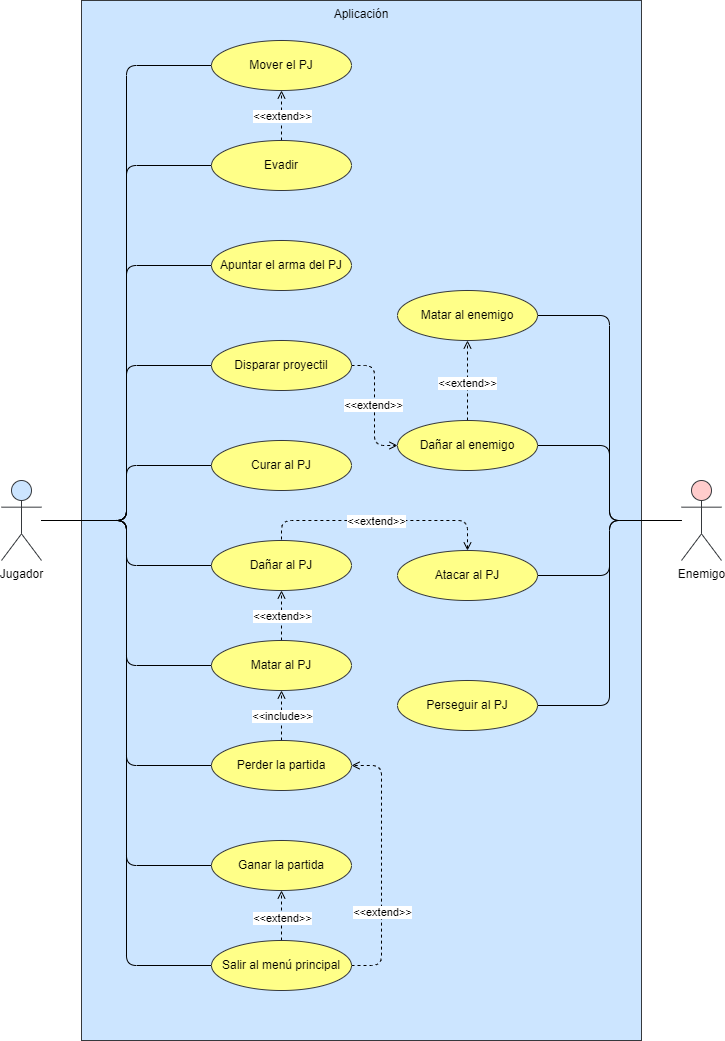

The diagram above was exported from draw.io. Its source (the exported page's mxGraphModel, read from the mxfile embedded in the PNG):
<mxGraphModel dx="1434" dy="854" grid="1" gridSize="10" guides="1" tooltips="1" connect="1" arrows="1" fold="1" page="1" pageScale="1" pageWidth="827" pageHeight="1169" math="0" shadow="0">
  <root>
    <mxCell id="0" />
    <mxCell id="1" parent="0" />
    <mxCell id="23cG6fmh5YYWB6j6Y3ag-2" value="Aplicación" style="rounded=0;whiteSpace=wrap;html=1;verticalAlign=top;fillColor=#cce5ff;strokeColor=#36393d;" parent="1" vertex="1">
      <mxGeometry x="134" y="80" width="560" height="1040" as="geometry" />
    </mxCell>
    <mxCell id="wGGGPMqXFHpoNUDIlQIS-11" style="edgeStyle=orthogonalEdgeStyle;orthogonalLoop=1;jettySize=auto;html=1;entryX=0;entryY=0.5;entryDx=0;entryDy=0;elbow=vertical;endArrow=none;endFill=0;" parent="1" source="23cG6fmh5YYWB6j6Y3ag-1" target="wGGGPMqXFHpoNUDIlQIS-1" edge="1">
      <mxGeometry relative="1" as="geometry" />
    </mxCell>
    <mxCell id="wGGGPMqXFHpoNUDIlQIS-12" style="edgeStyle=orthogonalEdgeStyle;orthogonalLoop=1;jettySize=auto;html=1;entryX=0;entryY=0.5;entryDx=0;entryDy=0;elbow=vertical;endArrow=none;endFill=0;" parent="1" source="23cG6fmh5YYWB6j6Y3ag-1" target="wGGGPMqXFHpoNUDIlQIS-8" edge="1">
      <mxGeometry relative="1" as="geometry" />
    </mxCell>
    <mxCell id="wGGGPMqXFHpoNUDIlQIS-13" style="edgeStyle=orthogonalEdgeStyle;orthogonalLoop=1;jettySize=auto;html=1;entryX=0;entryY=0.5;entryDx=0;entryDy=0;elbow=vertical;endArrow=none;endFill=0;" parent="1" source="23cG6fmh5YYWB6j6Y3ag-1" target="wGGGPMqXFHpoNUDIlQIS-2" edge="1">
      <mxGeometry relative="1" as="geometry" />
    </mxCell>
    <mxCell id="wGGGPMqXFHpoNUDIlQIS-14" style="edgeStyle=orthogonalEdgeStyle;orthogonalLoop=1;jettySize=auto;html=1;entryX=0;entryY=0.5;entryDx=0;entryDy=0;elbow=vertical;endArrow=none;endFill=0;" parent="1" source="23cG6fmh5YYWB6j6Y3ag-1" target="wGGGPMqXFHpoNUDIlQIS-9" edge="1">
      <mxGeometry relative="1" as="geometry" />
    </mxCell>
    <mxCell id="wGGGPMqXFHpoNUDIlQIS-15" style="edgeStyle=orthogonalEdgeStyle;orthogonalLoop=1;jettySize=auto;html=1;entryX=0;entryY=0.5;entryDx=0;entryDy=0;elbow=vertical;endArrow=none;endFill=0;" parent="1" source="23cG6fmh5YYWB6j6Y3ag-1" target="wGGGPMqXFHpoNUDIlQIS-4" edge="1">
      <mxGeometry relative="1" as="geometry" />
    </mxCell>
    <mxCell id="wGGGPMqXFHpoNUDIlQIS-16" style="edgeStyle=orthogonalEdgeStyle;orthogonalLoop=1;jettySize=auto;html=1;entryX=0;entryY=0.5;entryDx=0;entryDy=0;elbow=vertical;endArrow=none;endFill=0;" parent="1" source="23cG6fmh5YYWB6j6Y3ag-1" target="wGGGPMqXFHpoNUDIlQIS-5" edge="1">
      <mxGeometry relative="1" as="geometry" />
    </mxCell>
    <mxCell id="wGGGPMqXFHpoNUDIlQIS-17" style="edgeStyle=orthogonalEdgeStyle;orthogonalLoop=1;jettySize=auto;html=1;entryX=0;entryY=0.5;entryDx=0;entryDy=0;elbow=vertical;endArrow=none;endFill=0;" parent="1" source="23cG6fmh5YYWB6j6Y3ag-1" target="wGGGPMqXFHpoNUDIlQIS-7" edge="1">
      <mxGeometry relative="1" as="geometry" />
    </mxCell>
    <mxCell id="wGGGPMqXFHpoNUDIlQIS-18" style="edgeStyle=orthogonalEdgeStyle;orthogonalLoop=1;jettySize=auto;html=1;entryX=0;entryY=0.5;entryDx=0;entryDy=0;elbow=vertical;endArrow=none;endFill=0;" parent="1" source="23cG6fmh5YYWB6j6Y3ag-1" target="wGGGPMqXFHpoNUDIlQIS-6" edge="1">
      <mxGeometry relative="1" as="geometry" />
    </mxCell>
    <mxCell id="wGGGPMqXFHpoNUDIlQIS-19" style="edgeStyle=orthogonalEdgeStyle;orthogonalLoop=1;jettySize=auto;html=1;entryX=0;entryY=0.5;entryDx=0;entryDy=0;elbow=vertical;endArrow=none;endFill=0;" parent="1" source="23cG6fmh5YYWB6j6Y3ag-1" target="wGGGPMqXFHpoNUDIlQIS-3" edge="1">
      <mxGeometry relative="1" as="geometry" />
    </mxCell>
    <mxCell id="wGGGPMqXFHpoNUDIlQIS-26" style="edgeStyle=orthogonalEdgeStyle;orthogonalLoop=1;jettySize=auto;html=1;entryX=0;entryY=0.5;entryDx=0;entryDy=0;elbow=vertical;endArrow=none;endFill=0;" parent="1" source="23cG6fmh5YYWB6j6Y3ag-1" target="wGGGPMqXFHpoNUDIlQIS-25" edge="1">
      <mxGeometry relative="1" as="geometry" />
    </mxCell>
    <mxCell id="23cG6fmh5YYWB6j6Y3ag-1" value="Jugador" style="shape=umlActor;verticalLabelPosition=bottom;verticalAlign=top;html=1;outlineConnect=0;fillColor=#cce5ff;strokeColor=#36393d;" parent="1" vertex="1">
      <mxGeometry x="54" y="560" width="40" height="80" as="geometry" />
    </mxCell>
    <mxCell id="wGGGPMqXFHpoNUDIlQIS-1" value="Mover el PJ" style="ellipse;whiteSpace=wrap;html=1;fillColor=#ffff88;strokeColor=#36393d;fontStyle=0" parent="1" vertex="1">
      <mxGeometry x="264" y="120" width="140" height="50" as="geometry" />
    </mxCell>
    <mxCell id="B5EgQ-24xU2B121eoe0T-19" style="edgeStyle=orthogonalEdgeStyle;orthogonalLoop=1;jettySize=auto;html=1;entryX=0;entryY=0.5;entryDx=0;entryDy=0;elbow=vertical;endArrow=open;endFill=0;dashed=1;" parent="1" source="wGGGPMqXFHpoNUDIlQIS-2" target="B5EgQ-24xU2B121eoe0T-17" edge="1">
      <mxGeometry relative="1" as="geometry" />
    </mxCell>
    <mxCell id="B5EgQ-24xU2B121eoe0T-20" value="&amp;lt;&amp;lt;extend&amp;gt;&amp;gt;" style="edgeLabel;html=1;align=center;verticalAlign=middle;resizable=0;points=[];" parent="B5EgQ-24xU2B121eoe0T-19" vertex="1" connectable="0">
      <mxGeometry x="-0.0159" y="-2" relative="1" as="geometry">
        <mxPoint as="offset" />
      </mxGeometry>
    </mxCell>
    <mxCell id="wGGGPMqXFHpoNUDIlQIS-2" value="Disparar proyectil" style="ellipse;whiteSpace=wrap;html=1;fillColor=#ffff88;strokeColor=#36393d;fontStyle=0" parent="1" vertex="1">
      <mxGeometry x="264" y="420" width="140" height="50" as="geometry" />
    </mxCell>
    <mxCell id="B5EgQ-24xU2B121eoe0T-7" style="edgeStyle=orthogonalEdgeStyle;orthogonalLoop=1;jettySize=auto;html=1;entryX=0.5;entryY=1;entryDx=0;entryDy=0;elbow=vertical;endArrow=open;endFill=0;dashed=1;" parent="1" source="wGGGPMqXFHpoNUDIlQIS-3" target="wGGGPMqXFHpoNUDIlQIS-6" edge="1">
      <mxGeometry relative="1" as="geometry" />
    </mxCell>
    <mxCell id="B5EgQ-24xU2B121eoe0T-8" value="&amp;lt;&amp;lt;extend&amp;gt;&amp;gt;" style="edgeLabel;html=1;align=center;verticalAlign=middle;resizable=0;points=[];" parent="B5EgQ-24xU2B121eoe0T-7" vertex="1" connectable="0">
      <mxGeometry x="-0.08" relative="1" as="geometry">
        <mxPoint as="offset" />
      </mxGeometry>
    </mxCell>
    <mxCell id="B5EgQ-24xU2B121eoe0T-10" style="edgeStyle=orthogonalEdgeStyle;orthogonalLoop=1;jettySize=auto;html=1;entryX=1;entryY=0.5;entryDx=0;entryDy=0;elbow=vertical;endArrow=open;endFill=0;dashed=1;" parent="1" source="wGGGPMqXFHpoNUDIlQIS-3" target="wGGGPMqXFHpoNUDIlQIS-7" edge="1">
      <mxGeometry relative="1" as="geometry">
        <Array as="points">
          <mxPoint x="434" y="1045" />
          <mxPoint x="434" y="845" />
        </Array>
      </mxGeometry>
    </mxCell>
    <mxCell id="B5EgQ-24xU2B121eoe0T-11" value="&amp;lt;&amp;lt;extend&amp;gt;&amp;gt;" style="edgeLabel;html=1;align=center;verticalAlign=middle;resizable=0;points=[];" parent="B5EgQ-24xU2B121eoe0T-10" vertex="1" connectable="0">
      <mxGeometry x="-0.3538" relative="1" as="geometry">
        <mxPoint as="offset" />
      </mxGeometry>
    </mxCell>
    <mxCell id="wGGGPMqXFHpoNUDIlQIS-3" value="Salir al menú principal" style="ellipse;whiteSpace=wrap;html=1;fillColor=#ffff88;strokeColor=#36393d;fontStyle=0" parent="1" vertex="1">
      <mxGeometry x="264" y="1020" width="140" height="50" as="geometry" />
    </mxCell>
    <mxCell id="wGGGPMqXFHpoNUDIlQIS-4" value="Curar al PJ" style="ellipse;whiteSpace=wrap;html=1;fillColor=#ffff88;strokeColor=#36393d;fontStyle=0" parent="1" vertex="1">
      <mxGeometry x="264" y="520" width="140" height="50" as="geometry" />
    </mxCell>
    <mxCell id="B5EgQ-24xU2B121eoe0T-3" style="edgeStyle=orthogonalEdgeStyle;orthogonalLoop=1;jettySize=auto;html=1;entryX=0.5;entryY=1;entryDx=0;entryDy=0;elbow=vertical;dashed=1;endArrow=open;endFill=0;" parent="1" source="wGGGPMqXFHpoNUDIlQIS-5" target="wGGGPMqXFHpoNUDIlQIS-9" edge="1">
      <mxGeometry relative="1" as="geometry" />
    </mxCell>
    <mxCell id="B5EgQ-24xU2B121eoe0T-4" value="&amp;lt;&amp;lt;extend&amp;gt;&amp;gt;" style="edgeLabel;html=1;align=center;verticalAlign=middle;resizable=0;points=[];" parent="B5EgQ-24xU2B121eoe0T-3" vertex="1" connectable="0">
      <mxGeometry relative="1" as="geometry">
        <mxPoint as="offset" />
      </mxGeometry>
    </mxCell>
    <mxCell id="wGGGPMqXFHpoNUDIlQIS-5" value="Matar al PJ" style="ellipse;whiteSpace=wrap;html=1;fillColor=#ffff88;strokeColor=#36393d;fontStyle=0" parent="1" vertex="1">
      <mxGeometry x="264" y="720" width="140" height="50" as="geometry" />
    </mxCell>
    <mxCell id="wGGGPMqXFHpoNUDIlQIS-6" value="Ganar la partida" style="ellipse;whiteSpace=wrap;html=1;fillColor=#ffff88;strokeColor=#36393d;fontStyle=0" parent="1" vertex="1">
      <mxGeometry x="264" y="920" width="140" height="50" as="geometry" />
    </mxCell>
    <mxCell id="B5EgQ-24xU2B121eoe0T-1" style="edgeStyle=orthogonalEdgeStyle;orthogonalLoop=1;jettySize=auto;html=1;entryX=0.5;entryY=1;entryDx=0;entryDy=0;elbow=vertical;endArrow=open;endFill=0;dashed=1;" parent="1" source="wGGGPMqXFHpoNUDIlQIS-7" target="wGGGPMqXFHpoNUDIlQIS-5" edge="1">
      <mxGeometry relative="1" as="geometry" />
    </mxCell>
    <mxCell id="B5EgQ-24xU2B121eoe0T-2" value="&amp;lt;&amp;lt;include&amp;gt;&amp;gt;" style="edgeLabel;html=1;align=center;verticalAlign=middle;resizable=0;points=[];" parent="B5EgQ-24xU2B121eoe0T-1" vertex="1" connectable="0">
      <mxGeometry relative="1" as="geometry">
        <mxPoint as="offset" />
      </mxGeometry>
    </mxCell>
    <mxCell id="wGGGPMqXFHpoNUDIlQIS-7" value="Perder la partida" style="ellipse;whiteSpace=wrap;html=1;fillColor=#ffff88;strokeColor=#36393d;fontStyle=0" parent="1" vertex="1">
      <mxGeometry x="264" y="820" width="140" height="50" as="geometry" />
    </mxCell>
    <mxCell id="wGGGPMqXFHpoNUDIlQIS-23" style="edgeStyle=orthogonalEdgeStyle;orthogonalLoop=1;jettySize=auto;html=1;entryX=0.5;entryY=1;entryDx=0;entryDy=0;elbow=vertical;endArrow=open;endFill=0;dashed=1;" parent="1" source="wGGGPMqXFHpoNUDIlQIS-8" target="wGGGPMqXFHpoNUDIlQIS-1" edge="1">
      <mxGeometry relative="1" as="geometry" />
    </mxCell>
    <mxCell id="wGGGPMqXFHpoNUDIlQIS-24" value="&amp;lt;&amp;lt;extend&amp;gt;&amp;gt;" style="edgeLabel;html=1;align=center;verticalAlign=middle;resizable=0;points=[];" parent="wGGGPMqXFHpoNUDIlQIS-23" vertex="1" connectable="0">
      <mxGeometry relative="1" as="geometry">
        <mxPoint as="offset" />
      </mxGeometry>
    </mxCell>
    <mxCell id="wGGGPMqXFHpoNUDIlQIS-8" value="Evadir" style="ellipse;whiteSpace=wrap;html=1;fillColor=#ffff88;strokeColor=#36393d;fontStyle=0" parent="1" vertex="1">
      <mxGeometry x="264" y="220" width="140" height="50" as="geometry" />
    </mxCell>
    <mxCell id="wGGGPMqXFHpoNUDIlQIS-9" value="Dañar al PJ" style="ellipse;whiteSpace=wrap;html=1;fillColor=#ffff88;strokeColor=#36393d;fontStyle=0" parent="1" vertex="1">
      <mxGeometry x="264" y="620" width="140" height="50" as="geometry" />
    </mxCell>
    <mxCell id="wGGGPMqXFHpoNUDIlQIS-25" value="Apuntar el arma del PJ" style="ellipse;whiteSpace=wrap;html=1;fillColor=#ffff88;strokeColor=#36393d;fontStyle=0" parent="1" vertex="1">
      <mxGeometry x="264" y="320" width="140" height="50" as="geometry" />
    </mxCell>
    <mxCell id="B5EgQ-24xU2B121eoe0T-26" style="edgeStyle=orthogonalEdgeStyle;orthogonalLoop=1;jettySize=auto;html=1;entryX=1;entryY=0.5;entryDx=0;entryDy=0;elbow=vertical;endArrow=none;endFill=0;" parent="1" source="B5EgQ-24xU2B121eoe0T-13" target="B5EgQ-24xU2B121eoe0T-16" edge="1">
      <mxGeometry relative="1" as="geometry" />
    </mxCell>
    <mxCell id="B5EgQ-24xU2B121eoe0T-27" style="edgeStyle=orthogonalEdgeStyle;orthogonalLoop=1;jettySize=auto;html=1;entryX=1;entryY=0.5;entryDx=0;entryDy=0;elbow=vertical;endArrow=none;endFill=0;" parent="1" source="B5EgQ-24xU2B121eoe0T-13" target="B5EgQ-24xU2B121eoe0T-17" edge="1">
      <mxGeometry relative="1" as="geometry" />
    </mxCell>
    <mxCell id="B5EgQ-24xU2B121eoe0T-28" style="edgeStyle=orthogonalEdgeStyle;orthogonalLoop=1;jettySize=auto;html=1;elbow=vertical;endArrow=none;endFill=0;" parent="1" source="B5EgQ-24xU2B121eoe0T-13" target="B5EgQ-24xU2B121eoe0T-15" edge="1">
      <mxGeometry relative="1" as="geometry" />
    </mxCell>
    <mxCell id="B5EgQ-24xU2B121eoe0T-29" style="edgeStyle=orthogonalEdgeStyle;orthogonalLoop=1;jettySize=auto;html=1;entryX=1;entryY=0.5;entryDx=0;entryDy=0;elbow=vertical;endArrow=none;endFill=0;" parent="1" source="B5EgQ-24xU2B121eoe0T-13" target="B5EgQ-24xU2B121eoe0T-14" edge="1">
      <mxGeometry relative="1" as="geometry" />
    </mxCell>
    <mxCell id="B5EgQ-24xU2B121eoe0T-13" value="Enemigo" style="shape=umlActor;verticalLabelPosition=bottom;verticalAlign=top;html=1;outlineConnect=0;fillColor=#ffcccc;strokeColor=#36393d;" parent="1" vertex="1">
      <mxGeometry x="734" y="560" width="40" height="80" as="geometry" />
    </mxCell>
    <mxCell id="B5EgQ-24xU2B121eoe0T-14" value="Perseguir al PJ" style="ellipse;whiteSpace=wrap;html=1;fillColor=#ffff88;strokeColor=#36393d;fontStyle=0" parent="1" vertex="1">
      <mxGeometry x="450" y="760" width="140" height="50" as="geometry" />
    </mxCell>
    <mxCell id="B5EgQ-24xU2B121eoe0T-24" style="edgeStyle=orthogonalEdgeStyle;orthogonalLoop=1;jettySize=auto;html=1;entryX=0.5;entryY=0;entryDx=0;entryDy=0;elbow=vertical;endArrow=none;endFill=0;dashed=1;startArrow=open;startFill=0;" parent="1" source="B5EgQ-24xU2B121eoe0T-15" target="wGGGPMqXFHpoNUDIlQIS-9" edge="1">
      <mxGeometry relative="1" as="geometry">
        <Array as="points">
          <mxPoint x="520" y="600" />
          <mxPoint x="334" y="600" />
        </Array>
      </mxGeometry>
    </mxCell>
    <mxCell id="B5EgQ-24xU2B121eoe0T-25" value="&amp;lt;&amp;lt;extend&amp;gt;&amp;gt;" style="edgeLabel;html=1;align=center;verticalAlign=middle;resizable=0;points=[];" parent="B5EgQ-24xU2B121eoe0T-24" vertex="1" connectable="0">
      <mxGeometry x="0.0339" relative="1" as="geometry">
        <mxPoint as="offset" />
      </mxGeometry>
    </mxCell>
    <mxCell id="B5EgQ-24xU2B121eoe0T-15" value="Atacar al PJ" style="ellipse;whiteSpace=wrap;html=1;fillColor=#ffff88;strokeColor=#36393d;fontStyle=0" parent="1" vertex="1">
      <mxGeometry x="450" y="630" width="140" height="50" as="geometry" />
    </mxCell>
    <mxCell id="B5EgQ-24xU2B121eoe0T-16" value="Matar al enemigo" style="ellipse;whiteSpace=wrap;html=1;fillColor=#ffff88;strokeColor=#36393d;fontStyle=0" parent="1" vertex="1">
      <mxGeometry x="450" y="370" width="140" height="50" as="geometry" />
    </mxCell>
    <mxCell id="B5EgQ-24xU2B121eoe0T-21" style="edgeStyle=orthogonalEdgeStyle;orthogonalLoop=1;jettySize=auto;html=1;entryX=0.5;entryY=1;entryDx=0;entryDy=0;elbow=vertical;endArrow=open;endFill=0;dashed=1;" parent="1" source="B5EgQ-24xU2B121eoe0T-17" target="B5EgQ-24xU2B121eoe0T-16" edge="1">
      <mxGeometry relative="1" as="geometry" />
    </mxCell>
    <mxCell id="B5EgQ-24xU2B121eoe0T-22" value="&amp;lt;&amp;lt;extend&amp;gt;&amp;gt;" style="edgeLabel;html=1;align=center;verticalAlign=middle;resizable=0;points=[];" parent="B5EgQ-24xU2B121eoe0T-21" vertex="1" connectable="0">
      <mxGeometry x="-0.05" y="1" relative="1" as="geometry">
        <mxPoint as="offset" />
      </mxGeometry>
    </mxCell>
    <mxCell id="B5EgQ-24xU2B121eoe0T-17" value="Dañar al enemigo" style="ellipse;whiteSpace=wrap;html=1;fillColor=#ffff88;strokeColor=#36393d;fontStyle=0" parent="1" vertex="1">
      <mxGeometry x="450" y="500" width="140" height="50" as="geometry" />
    </mxCell>
  </root>
</mxGraphModel>